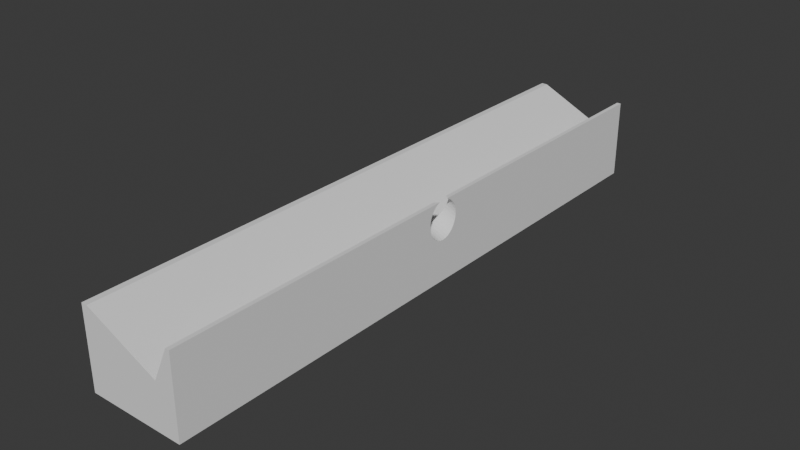 # Source: Base.blend  (saved by Blender 5.1.30; exported with 4.5.12 LTS)
import bpy
from mathutils import Matrix  # noqa: F401  (used for matrix-valued properties, if any)

bpy.ops.wm.read_factory_settings(use_empty=True)
scene = bpy.context.scene
scene.name = 'Scene'

# ---- collections
col_collection = bpy.data.collections.new('Collection'); scene.collection.children.link(col_collection)

# ---- world
world_world = bpy.data.worlds.new('World'); scene.world = world_world
world_world.use_nodes = True; world_world.node_tree.nodes.clear()
_N = world_world.node_tree.nodes; _L = world_world.node_tree.links
n0 = _N.new('ShaderNodeOutputWorld'); n0.name = 'World Output'; n0.location = (200, 100)
n1 = _N.new('ShaderNodeBackground'); n1.name = 'Background'; n1.location = (-200, 100)
n1.inputs[0].default_value = (0.05088, 0.05088, 0.05088, 1.0)
_L.new(n1.outputs[0], n0.inputs[0])
n0.is_active_output = True
world_world.color = (0.05088, 0.05088, 0.05088)
world_world.sun_shadow_jitter_overblur = 0.0

# ---- meshes
me_003 = bpy.data.meshes.new('立方体.003')
me_003.from_pydata([(-1.0, -1.0, -1.0), (0.5976, -1.0, 0.1588), (-1.0, -1.0, 1.0), (-1.0, 1.0, -1.0), (0.5976, 1.0, 0.1588), (-1.0, 1.0, 1.0), (1.0, -1.0, -1.0), (1.0, -1.0, 1.0), (1.0, 1.0, -1.0), (1.0, 1.0, 1.0), (0.9181, 1.0, 1.0), (-0.8763, 1.0, 1.0), (0.9181, -1.0, 1.0), (-0.8763, -1.0, 1.0), (1.0, -0.04354, 0.8577), (1.0, 0.04354, 0.8577), (1.0, 0.0491, 0.801), (1.0, -0.0491, 0.801), (1.0, -0.05456, 0.7156), (1.0, 0.05456, 0.7156), (1.0, -0.05792, 0.6229), (1.0, 0.05792, 0.6229), (1.0, 0.05906, 0.5265), (1.0, -0.05906, 0.5265), (1.0, -0.05792, 0.4302), (1.0, 0.05792, 0.4302), (1.0, -0.05456, 0.3375), (1.0, 0.05456, 0.3375), (1.0, 0.0491, 0.2521), (1.0, -0.0491, 0.2521), (1.0, 0.04176, 0.1772), (1.0, -0.04176, 0.1772), (1.0, -0.03281, 0.1158), (1.0, -0.01152, 0.04198), (1.0, -0.0226, 0.0701), (1.0, 0.0, 0.03249), (1.0, 0.0226, 0.0701), (1.0, 0.01152, 0.04198), (1.0, 0.03281, 0.1158), (1.0, 0.04176, 0.8759), (1.0, -0.04176, 0.8759), (1.0, -0.03281, 0.9373), (1.0, -0.0226, 0.983), (1.0, -0.01589, 1.0), (1.0, 0.03281, 0.9373), (1.0, 0.0226, 0.983), (1.0, 0.01589, 1.0), (0.9702, -0.0226, 1.0), (0.9702, 0.0226, 1.0), (0.9181, -0.02925, 1.0), (0.9181, 0.02925, 1.0), (0.8727, -0.04839, 0.8809), (0.8727, 0.04839, 0.8809), (0.8939, 0.04176, 0.9365), (0.8939, -0.04176, 0.9365), (0.9131, -0.03281, 0.9869), (0.9131, 0.03281, 0.9869), (0.8704, 0.0491, 0.875), (0.8704, -0.0491, 0.875), (0.8437, 0.05456, 0.8048), (0.8437, -0.05456, 0.8048), (0.8147, -0.05792, 0.7287), (0.8147, 0.05792, 0.7287), (0.7845, 0.05906, 0.6495), (0.7845, -0.05906, 0.6495), (0.7544, 0.05792, 0.5703), (0.7544, -0.05792, 0.5703), (0.7254, -0.05456, 0.4942), (0.7254, 0.05456, 0.4942), (0.6986, 0.0491, 0.4241), (0.6986, -0.0491, 0.4241), (0.6752, 0.04176, 0.3626), (0.6752, -0.04176, 0.3626), (0.656, -0.03281, 0.3121), (0.6299, 0.0, 0.2437), (0.6329, -0.01152, 0.2515), (0.6417, -0.0226, 0.2746), (0.656, 0.03281, 0.3121), (0.6417, 0.0226, 0.2746), (0.6329, 0.01152, 0.2515)], [], [(0, 2, 5, 3), (4, 10, 9, 8, 3, 5, 11), (7, 6, 8, 9, 15, 16, 19, 21, 22, 25, 27, 28, 30, 38, 36, 37, 35, 33, 34, 32, 31, 29, 26, 24, 23, 20, 18, 17, 14), (39, 15, 9, 46, 45, 44), (43, 7, 14, 40, 41, 42), (6, 7, 12, 1, 13, 2, 0), (3, 8, 6, 0), (5, 2, 13, 11), (46, 9, 10, 50, 48), (49, 12, 7, 43, 47), (11, 13, 1, 4), (12, 49, 55, 54, 51), (56, 50, 10, 52, 53), (57, 52, 10, 4, 1, 12, 51, 58, 60, 61, 64, 66, 67, 70, 72, 73, 76, 75, 74, 79, 78, 77, 71, 69, 68, 65, 63, 62, 59), (22, 21, 62, 63), (21, 19, 59, 62), (19, 16, 57, 59), (16, 15, 39, 53, 52, 57), (39, 44, 56, 53), (44, 45, 48, 50, 56), (45, 46, 48), (42, 47, 43), (49, 47, 42, 41, 55), (41, 40, 54, 55), (40, 14, 17, 58, 51, 54), (17, 18, 60, 58), (18, 20, 61, 60), (20, 23, 64, 61), (23, 24, 66, 64), (24, 26, 67, 66), (26, 29, 70, 67), (29, 31, 72, 70), (31, 32, 73, 72), (32, 34, 76, 73), (34, 33, 75, 76), (75, 33, 35, 74), (35, 37, 79, 74), (37, 36, 78, 79), (36, 38, 77, 78), (38, 30, 71, 77), (30, 28, 69, 71), (28, 27, 68, 69), (27, 25, 65, 68), (25, 22, 63, 65)])
_uv = me_003.uv_layers.new(name='UV贴图')
_uv.uv.foreach_set('vector', [0.375, 0.0, 0.625, 0.0, 0.625, 0.25, 0.375, 0.25, 0.5199, 0.4497, 0.625, 0.4898, 0.625, 0.5, 0.375, 0.5, 0.375, 0.25, 0.625, 0.25, 0.625, 0.2655, 0.625, 0.75, 0.375, 0.75, 0.375, 0.5, 0.625, 0.5, 0.6072, 0.6196, 0.6001, 0.6189, 0.5895, 0.6182, 0.5779, 0.6178, 0.5658, 0.6176, 0.5538, 0.6178, 0.5422, 0.6182, 0.5315, 0.6189, 0.5221, 0.6198, 0.5145, 0.6209, 0.5088, 0.6222, 0.5052, 0.6236, 0.5041, 0.625, 0.5052, 0.6264, 0.5088, 0.6278, 0.5145, 0.6291, 0.5221, 0.6302, 0.5315, 0.6311, 0.5422, 0.6318, 0.5538, 0.6322, 0.5658, 0.6324, 0.5779, 0.6322, 0.5895, 0.6318, 0.6001, 0.6311, 0.6072, 0.6304, 0.6095, 0.6198, 0.6072, 0.6196, 0.625, 0.5, 0.625, 0.623, 0.6229, 0.6222, 0.6172, 0.6209, 0.625, 0.627, 0.625, 0.75, 0.6072, 0.6304, 0.6095, 0.6302, 0.6172, 0.6291, 0.6229, 0.6278, 0.375, 0.75, 0.625, 0.75, 0.625, 0.7602, 0.5199, 0.8003, 0.625, 0.9845, 0.625, 1.0, 0.375, 1.0, 0.125, 0.5, 0.375, 0.5, 0.375, 0.75, 0.125, 0.75, 0.875, 0.5, 0.875, 0.75, 0.8595, 0.75, 0.8595, 0.5, 0.625, 0.623, 0.625, 0.5, 0.6352, 0.5, 0.6352, 0.6213, 0.6287, 0.6222, 0.6352, 0.6287, 0.6352, 0.75, 0.625, 0.75, 0.625, 0.627, 0.6287, 0.6278, 0.6238, 0.25, 0.6238, 0.0, 0.375, 0.0, 0.375, 0.25, 0.2198, 0.75, 0.2198, 0.6287, 0.2183, 0.6291, 0.2126, 0.6302, 0.2064, 0.631, 0.2183, 0.6209, 0.2198, 0.6213, 0.2198, 0.5, 0.2064, 0.619, 0.2126, 0.6198, 0.2057, 0.6189, 0.2064, 0.619, 0.2198, 0.5, 0.125, 0.5, 0.125, 0.75, 0.2198, 0.75, 0.2064, 0.631, 0.2057, 0.6311, 0.1978, 0.6318, 0.1892, 0.6322, 0.1803, 0.6324, 0.1714, 0.6322, 0.1628, 0.6318, 0.1549, 0.6311, 0.148, 0.6302, 0.1423, 0.6291, 0.138, 0.6278, 0.1354, 0.6264, 0.1346, 0.625, 0.1354, 0.6236, 0.138, 0.6222, 0.1423, 0.6209, 0.148, 0.6198, 0.1549, 0.6189, 0.1628, 0.6182, 0.1714, 0.6178, 0.1803, 0.6176, 0.1892, 0.6178, 0.1978, 0.6182, 1.0, 0.8378, 0.9688, 0.8417, 0.9688, 0.8655, 1.0, 0.8655, 0.9688, 0.8417, 0.9375, 0.8454, 0.9375, 0.8655, 0.9688, 0.8655, 0.9375, 0.8454, 0.9062, 0.8488, 0.9062, 0.8655, 0.9375, 0.8655, 0.9062, 0.8488, 0.8826, 0.8511, 0.875, 0.8518, 0.875, 0.8655, 0.9032, 0.8655, 0.9062, 0.8655, 0.875, 0.8518, 0.8438, 0.8543, 0.8438, 0.8655, 0.875, 0.8655, 0.8438, 0.8543, 0.8125, 0.8561, 0.8125, 0.86, 0.8329, 0.8655, 0.8438, 0.8655, 0.8125, 0.8561, 0.7936, 0.8568, 0.8125, 0.86, 0.6875, 0.8561, 0.6875, 0.86, 0.7064, 0.8568, 0.6671, 0.8655, 0.6875, 0.86, 0.6875, 0.8561, 0.6562, 0.8543, 0.6562, 0.8655, 0.6562, 0.8543, 0.625, 0.8518, 0.625, 0.8655, 0.6562, 0.8655, 0.625, 0.8518, 0.6174, 0.8511, 0.5938, 0.8488, 0.5938, 0.8655, 0.5968, 0.8655, 0.625, 0.8655, 0.5938, 0.8488, 0.5625, 0.8454, 0.5625, 0.8655, 0.5938, 0.8655, 0.5625, 0.8454, 0.5312, 0.8417, 0.5312, 0.8655, 0.5625, 0.8655, 0.5312, 0.8417, 0.5, 0.8378, 0.5, 0.8655, 0.5312, 0.8655, 0.5, 0.8378, 0.4688, 0.8339, 0.4688, 0.8655, 0.5, 0.8655, 0.4688, 0.8339, 0.4375, 0.8302, 0.4375, 0.8655, 0.4688, 0.8655, 0.4375, 0.8302, 0.4062, 0.8268, 0.4062, 0.8655, 0.4375, 0.8655, 0.4062, 0.8268, 0.375, 0.8237, 0.375, 0.8655, 0.4062, 0.8655, 0.375, 0.8237, 0.3438, 0.8213, 0.3438, 0.8655, 0.375, 0.8655, 0.3438, 0.8213, 0.3125, 0.8194, 0.3125, 0.8655, 0.3438, 0.8655, 0.3125, 0.8194, 0.2812, 0.8183, 0.2812, 0.8655, 0.3125, 0.8655, 0.2812, 0.8655, 0.2812, 0.8183, 0.25, 0.8179, 0.25, 0.8655, 0.25, 0.8179, 0.2188, 0.8183, 0.2188, 0.8655, 0.25, 0.8655, 0.2188, 0.8183, 0.1875, 0.8194, 0.1875, 0.8655, 0.2188, 0.8655, 0.1875, 0.8194, 0.1562, 0.8213, 0.1562, 0.8655, 0.1875, 0.8655, 0.1562, 0.8213, 0.125, 0.8237, 0.125, 0.8655, 0.1562, 0.8655, 0.125, 0.8237, 0.09375, 0.8268, 0.09375, 0.8655, 0.125, 0.8655, 0.09375, 0.8268, 0.0625, 0.8302, 0.0625, 0.8655, 0.09375, 0.8655, 0.0625, 0.8302, 0.03125, 0.8339, 0.03125, 0.8655, 0.0625, 0.8655, 0.03125, 0.8339, 0.0, 0.8378, 0.0, 0.8655, 0.03125, 0.8655])
me_003.materials.append(None)
me_003.update()

# ---- objects
ob_001 = bpy.data.objects.new('立方体.001', me_003)

# ---- transforms, parenting, visibility, modifiers, constraints
ob_001.location = (0.0, 0.0, 0.0)
ob_001.scale = (20.5, 127.0, 16.75)

# ---- collection membership
col_collection.objects.link(ob_001)

# ---- scene / render settings (as saved in the file)
scene.frame_start = 1; scene.frame_end = 250; scene.frame_set(1)
scene.render.engine = 'BLENDER_EEVEE_NEXT'
scene.render.bake_bias = 0.0
scene.render.bake_samples = 0
scene.cycles.sampling_pattern = 'TABULATED_SOBOL'
scene.eevee.use_volume_custom_range = False
scene.unit_settings.scale_length = 0.001
bpy.context.view_layer.update()

# ---- added for rendering (the .blend has no active camera and no usable light): camera, sun
cam_auto = bpy.data.cameras.new('AutoCamera')
cam_auto.lens = 50.0
cam_auto.sensor_width = 36.0
cam_auto.clip_end = 4213.01
ob_auto_camera = bpy.data.objects.new('AutoCamera', cam_auto)
scene.collection.objects.link(ob_auto_camera)
ob_auto_camera.location = (240.058, -288.07, 192.047)
ob_auto_camera.rotation_euler = (1.09748, -7.21219e-08, 0.694738)
scene.camera = ob_auto_camera
light_auto_sun = bpy.data.lights.new('AutoSun', 'SUN')
light_auto_sun.energy = 3.0
light_auto_sun.angle = 0.0523599
ob_auto_sun = bpy.data.objects.new('AutoSun', light_auto_sun)
scene.collection.objects.link(ob_auto_sun)
ob_auto_sun.rotation_euler = (0.872665, 0.174533, 0.523599)
bpy.context.view_layer.update()
